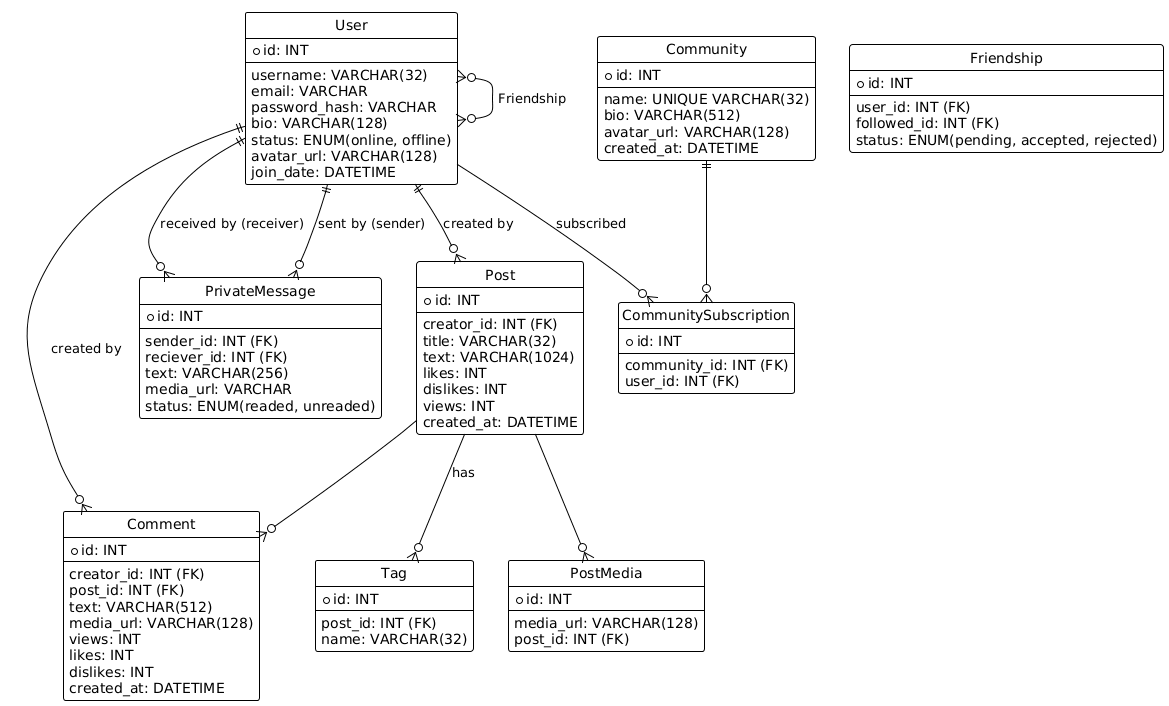

The diagram above was rendered by PlantUML. Its source (embedded in the PNG):
@startuml
hide circle
!theme plain

entity "User" as User {
  *id: INT
  --
  username: VARCHAR(32)
  email: VARCHAR
  password_hash: VARCHAR
  bio: VARCHAR(128)
  status: ENUM(online, offline)
  avatar_url: VARCHAR(128)
  join_date: DATETIME
}

entity "Comment" as Comment {
  *id: INT
  --
  creator_id: INT (FK)
  post_id: INT (FK)
  text: VARCHAR(512)
  media_url: VARCHAR(128)
  views: INT
  likes: INT
  dislikes: INT
  created_at: DATETIME
}

entity "Post" as Post {
  *id: INT
  --
  creator_id: INT (FK)
  title: VARCHAR(32)
  text: VARCHAR(1024)
  likes: INT
  dislikes: INT
  views: INT
  created_at: DATETIME
}

entity "Tag" as Tag {
  *id: INT
  --
  post_id: INT (FK)
  name: VARCHAR(32)
}

entity "PostMedia" as PostMedia {
  *id: INT
  --
  media_url: VARCHAR(128)
  post_id: INT (FK)
}

entity "Community" as Community {
  *id: INT
  --
  name: UNIQUE VARCHAR(32)
  bio: VARCHAR(512)
  avatar_url: VARCHAR(128)
  created_at: DATETIME
}

entity "CommunitySubscription" as CommunitySubscription {
  *id: INT
  --
  community_id: INT (FK)
  user_id: INT (FK)
}

entity "Friendship" as Friendship {
  *id: INT
  --
  user_id: INT (FK)
  followed_id: INT (FK)
  status: ENUM(pending, accepted, rejected)
}

entity "PrivateMessage" as PrivateMessage {
  *id: INT
  --
  sender_id: INT (FK)
  reciever_id: INT (FK)
  text: VARCHAR(256)
  media_url: VARCHAR
  status: ENUM(readed, unreaded)
}

'One-To-Many
Post --o{ Tag : has

'One-To-Many
Post --o{ Comment

'One-to-Many
Post --o{ PostMedia

User ||--o{ Post: created by
User ||--o{ Comment: created by

User --o{ CommunitySubscription: subscribed
Community ||--o{ CommunitySubscription

User }o--o{ User : Friendship

User ||--o{ PrivateMessage: sent by (sender)
User ||--o{ PrivateMessage: received by (receiver)

@enduml